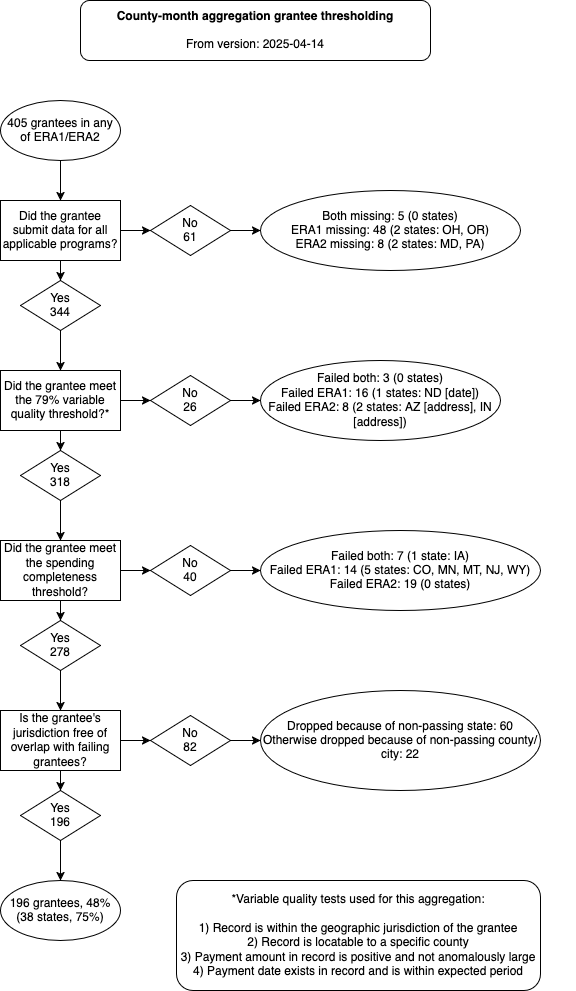

The diagram above was exported from draw.io. Its source (the exported page's mxGraphModel, read from the mxfile embedded in the PNG):
<mxGraphModel dx="1169" dy="777" grid="1" gridSize="10" guides="1" tooltips="1" connect="1" arrows="1" fold="1" page="1" pageScale="1" pageWidth="827" pageHeight="1169" math="0" shadow="0">
  <root>
    <mxCell id="0" />
    <mxCell id="1" parent="0" />
    <mxCell id="nYz5tNoUwQi8VaC18Is4-1" value="" style="edgeStyle=orthogonalEdgeStyle;rounded=0;orthogonalLoop=1;jettySize=auto;html=1;" parent="1" source="nYz5tNoUwQi8VaC18Is4-3" target="nYz5tNoUwQi8VaC18Is4-6" edge="1">
      <mxGeometry relative="1" as="geometry" />
    </mxCell>
    <mxCell id="nYz5tNoUwQi8VaC18Is4-2" value="" style="edgeStyle=orthogonalEdgeStyle;rounded=0;orthogonalLoop=1;jettySize=auto;html=1;" parent="1" source="nYz5tNoUwQi8VaC18Is4-3" target="nYz5tNoUwQi8VaC18Is4-8" edge="1">
      <mxGeometry relative="1" as="geometry" />
    </mxCell>
    <mxCell id="nYz5tNoUwQi8VaC18Is4-3" value="Did the grantee submit data for all applicable programs?" style="rounded=0;whiteSpace=wrap;html=1;" parent="1" vertex="1">
      <mxGeometry x="200" y="270" width="120" height="60" as="geometry" />
    </mxCell>
    <mxCell id="nYz5tNoUwQi8VaC18Is4-4" value="" style="edgeStyle=orthogonalEdgeStyle;rounded=0;orthogonalLoop=1;jettySize=auto;html=1;" parent="1" source="nYz5tNoUwQi8VaC18Is4-5" target="nYz5tNoUwQi8VaC18Is4-3" edge="1">
      <mxGeometry relative="1" as="geometry" />
    </mxCell>
    <mxCell id="nYz5tNoUwQi8VaC18Is4-5" value="405 grantees in any of ERA1/ERA2" style="ellipse;whiteSpace=wrap;html=1;" parent="1" vertex="1">
      <mxGeometry x="200" y="170" width="120" height="60" as="geometry" />
    </mxCell>
    <mxCell id="nYz5tNoUwQi8VaC18Is4-6" value="&lt;div&gt;Yes&lt;/div&gt;&lt;div&gt;344&lt;/div&gt;" style="rhombus;whiteSpace=wrap;html=1;" parent="1" vertex="1">
      <mxGeometry x="220" y="350" width="80" height="50" as="geometry" />
    </mxCell>
    <mxCell id="nYz5tNoUwQi8VaC18Is4-7" value="" style="edgeStyle=orthogonalEdgeStyle;rounded=0;orthogonalLoop=1;jettySize=auto;html=1;" parent="1" source="nYz5tNoUwQi8VaC18Is4-8" target="nYz5tNoUwQi8VaC18Is4-9" edge="1">
      <mxGeometry relative="1" as="geometry" />
    </mxCell>
    <mxCell id="nYz5tNoUwQi8VaC18Is4-8" value="&lt;div&gt;No&lt;/div&gt;&lt;div&gt;61&lt;/div&gt;" style="rhombus;whiteSpace=wrap;html=1;" parent="1" vertex="1">
      <mxGeometry x="350" y="275" width="80" height="50" as="geometry" />
    </mxCell>
    <mxCell id="nYz5tNoUwQi8VaC18Is4-9" value="Both missing: 5 (0 states)&lt;div&gt;ERA1 missing: 48 (2 states: OH, OR)&lt;br&gt;&lt;/div&gt;&lt;div&gt;ERA2 missing: 8 (2 states: MD, PA)&lt;br&gt;&lt;/div&gt;" style="ellipse;whiteSpace=wrap;html=1;" parent="1" vertex="1">
      <mxGeometry x="460" y="260" width="260" height="80" as="geometry" />
    </mxCell>
    <mxCell id="nYz5tNoUwQi8VaC18Is4-10" style="edgeStyle=orthogonalEdgeStyle;rounded=0;orthogonalLoop=1;jettySize=auto;html=1;exitX=0.5;exitY=1;exitDx=0;exitDy=0;entryX=0.5;entryY=0;entryDx=0;entryDy=0;" parent="1" source="nYz5tNoUwQi8VaC18Is4-12" target="nYz5tNoUwQi8VaC18Is4-14" edge="1">
      <mxGeometry relative="1" as="geometry" />
    </mxCell>
    <mxCell id="nYz5tNoUwQi8VaC18Is4-11" style="edgeStyle=orthogonalEdgeStyle;rounded=0;orthogonalLoop=1;jettySize=auto;html=1;exitX=1;exitY=0.5;exitDx=0;exitDy=0;entryX=0;entryY=0.5;entryDx=0;entryDy=0;" parent="1" source="nYz5tNoUwQi8VaC18Is4-12" target="nYz5tNoUwQi8VaC18Is4-16" edge="1">
      <mxGeometry relative="1" as="geometry" />
    </mxCell>
    <mxCell id="nYz5tNoUwQi8VaC18Is4-12" value="Did the grantee meet the 79% variable quality threshold?*" style="rounded=0;whiteSpace=wrap;html=1;" parent="1" vertex="1">
      <mxGeometry x="200" y="440" width="120" height="60" as="geometry" />
    </mxCell>
    <mxCell id="nYz5tNoUwQi8VaC18Is4-13" style="edgeStyle=orthogonalEdgeStyle;rounded=0;orthogonalLoop=1;jettySize=auto;html=1;exitX=0.5;exitY=1;exitDx=0;exitDy=0;entryX=0.5;entryY=0;entryDx=0;entryDy=0;" parent="1" source="nYz5tNoUwQi8VaC18Is4-14" target="nYz5tNoUwQi8VaC18Is4-33" edge="1">
      <mxGeometry relative="1" as="geometry" />
    </mxCell>
    <mxCell id="nYz5tNoUwQi8VaC18Is4-14" value="&lt;div&gt;Yes&lt;/div&gt;&lt;div&gt;318&lt;/div&gt;" style="rhombus;whiteSpace=wrap;html=1;" parent="1" vertex="1">
      <mxGeometry x="220" y="520" width="80" height="50" as="geometry" />
    </mxCell>
    <mxCell id="nYz5tNoUwQi8VaC18Is4-15" value="" style="edgeStyle=orthogonalEdgeStyle;rounded=0;orthogonalLoop=1;jettySize=auto;html=1;" parent="1" source="nYz5tNoUwQi8VaC18Is4-16" target="nYz5tNoUwQi8VaC18Is4-17" edge="1">
      <mxGeometry relative="1" as="geometry" />
    </mxCell>
    <mxCell id="nYz5tNoUwQi8VaC18Is4-16" value="&lt;div&gt;No&lt;/div&gt;&lt;div&gt;26&lt;/div&gt;" style="rhombus;whiteSpace=wrap;html=1;" parent="1" vertex="1">
      <mxGeometry x="350" y="445" width="80" height="50" as="geometry" />
    </mxCell>
    <mxCell id="nYz5tNoUwQi8VaC18Is4-17" value="&lt;div&gt;Failed both: 3 (0 states)&lt;/div&gt;&lt;div&gt;Failed ERA1: 16 (1 states: ND [date])&lt;br&gt;&lt;/div&gt;&lt;div&gt;Failed ERA2: 8 (2 states: AZ [address], IN [address])&lt;br&gt;&lt;/div&gt;" style="ellipse;whiteSpace=wrap;html=1;" parent="1" vertex="1">
      <mxGeometry x="460" y="430" width="240" height="80" as="geometry" />
    </mxCell>
    <mxCell id="nYz5tNoUwQi8VaC18Is4-18" value="" style="endArrow=classic;html=1;rounded=0;exitX=0.5;exitY=1;exitDx=0;exitDy=0;entryX=0.5;entryY=0;entryDx=0;entryDy=0;" parent="1" source="nYz5tNoUwQi8VaC18Is4-6" target="nYz5tNoUwQi8VaC18Is4-12" edge="1">
      <mxGeometry width="50" height="50" relative="1" as="geometry">
        <mxPoint x="260" y="630" as="sourcePoint" />
        <mxPoint x="310" y="580" as="targetPoint" />
      </mxGeometry>
    </mxCell>
    <mxCell id="nYz5tNoUwQi8VaC18Is4-19" value="" style="group" parent="1" vertex="1" connectable="0">
      <mxGeometry x="200" y="580" width="575" height="480" as="geometry" />
    </mxCell>
    <mxCell id="nYz5tNoUwQi8VaC18Is4-20" value="" style="edgeStyle=orthogonalEdgeStyle;rounded=0;orthogonalLoop=1;jettySize=auto;html=1;" parent="nYz5tNoUwQi8VaC18Is4-19" source="nYz5tNoUwQi8VaC18Is4-33" target="nYz5tNoUwQi8VaC18Is4-22" edge="1">
      <mxGeometry relative="1" as="geometry" />
    </mxCell>
    <mxCell id="nYz5tNoUwQi8VaC18Is4-21" value="" style="edgeStyle=orthogonalEdgeStyle;rounded=0;orthogonalLoop=1;jettySize=auto;html=1;" parent="nYz5tNoUwQi8VaC18Is4-19" source="nYz5tNoUwQi8VaC18Is4-33" target="nYz5tNoUwQi8VaC18Is4-34" edge="1">
      <mxGeometry relative="1" as="geometry" />
    </mxCell>
    <mxCell id="nYz5tNoUwQi8VaC18Is4-22" value="&lt;div&gt;Yes&lt;/div&gt;&lt;div&gt;278&lt;/div&gt;" style="rhombus;whiteSpace=wrap;html=1;" parent="nYz5tNoUwQi8VaC18Is4-19" vertex="1">
      <mxGeometry x="20" y="110" width="80" height="50" as="geometry" />
    </mxCell>
    <mxCell id="nYz5tNoUwQi8VaC18Is4-23" value="" style="edgeStyle=orthogonalEdgeStyle;rounded=0;orthogonalLoop=1;jettySize=auto;html=1;" parent="nYz5tNoUwQi8VaC18Is4-19" source="nYz5tNoUwQi8VaC18Is4-34" target="nYz5tNoUwQi8VaC18Is4-35" edge="1">
      <mxGeometry relative="1" as="geometry" />
    </mxCell>
    <mxCell id="nYz5tNoUwQi8VaC18Is4-24" value="" style="edgeStyle=orthogonalEdgeStyle;rounded=0;orthogonalLoop=1;jettySize=auto;html=1;" parent="nYz5tNoUwQi8VaC18Is4-19" source="nYz5tNoUwQi8VaC18Is4-26" target="nYz5tNoUwQi8VaC18Is4-27" edge="1">
      <mxGeometry relative="1" as="geometry" />
    </mxCell>
    <mxCell id="nYz5tNoUwQi8VaC18Is4-25" value="" style="edgeStyle=orthogonalEdgeStyle;rounded=0;orthogonalLoop=1;jettySize=auto;html=1;" parent="nYz5tNoUwQi8VaC18Is4-19" source="nYz5tNoUwQi8VaC18Is4-26" target="nYz5tNoUwQi8VaC18Is4-29" edge="1">
      <mxGeometry relative="1" as="geometry" />
    </mxCell>
    <mxCell id="nYz5tNoUwQi8VaC18Is4-26" value="Is the grantee's jurisdiction free of overlap with failing grantees?" style="rounded=0;whiteSpace=wrap;html=1;" parent="nYz5tNoUwQi8VaC18Is4-19" vertex="1">
      <mxGeometry y="200" width="120" height="60" as="geometry" />
    </mxCell>
    <mxCell id="nYz5tNoUwQi8VaC18Is4-27" value="&lt;div&gt;Yes&lt;/div&gt;&lt;div&gt;196&lt;/div&gt;" style="rhombus;whiteSpace=wrap;html=1;" parent="nYz5tNoUwQi8VaC18Is4-19" vertex="1">
      <mxGeometry x="20" y="280" width="80" height="50" as="geometry" />
    </mxCell>
    <mxCell id="nYz5tNoUwQi8VaC18Is4-28" value="" style="edgeStyle=orthogonalEdgeStyle;rounded=0;orthogonalLoop=1;jettySize=auto;html=1;" parent="nYz5tNoUwQi8VaC18Is4-19" source="nYz5tNoUwQi8VaC18Is4-29" target="nYz5tNoUwQi8VaC18Is4-36" edge="1">
      <mxGeometry relative="1" as="geometry" />
    </mxCell>
    <mxCell id="nYz5tNoUwQi8VaC18Is4-29" value="&lt;div&gt;No&lt;/div&gt;&lt;div&gt;82&lt;/div&gt;" style="rhombus;whiteSpace=wrap;html=1;" parent="nYz5tNoUwQi8VaC18Is4-19" vertex="1">
      <mxGeometry x="150" y="205" width="80" height="50" as="geometry" />
    </mxCell>
    <mxCell id="nYz5tNoUwQi8VaC18Is4-30" style="edgeStyle=orthogonalEdgeStyle;rounded=0;orthogonalLoop=1;jettySize=auto;html=1;exitX=0.5;exitY=1;exitDx=0;exitDy=0;entryX=0.5;entryY=0;entryDx=0;entryDy=0;" parent="nYz5tNoUwQi8VaC18Is4-19" source="nYz5tNoUwQi8VaC18Is4-22" target="nYz5tNoUwQi8VaC18Is4-26" edge="1">
      <mxGeometry relative="1" as="geometry" />
    </mxCell>
    <mxCell id="nYz5tNoUwQi8VaC18Is4-31" value="&lt;div&gt;196 grantees, 48%&lt;/div&gt;&lt;div&gt;(38 states, 75%)&lt;/div&gt;" style="ellipse;whiteSpace=wrap;html=1;" parent="nYz5tNoUwQi8VaC18Is4-19" vertex="1">
      <mxGeometry y="370" width="120" height="60" as="geometry" />
    </mxCell>
    <mxCell id="nYz5tNoUwQi8VaC18Is4-32" value="" style="edgeStyle=orthogonalEdgeStyle;rounded=0;orthogonalLoop=1;jettySize=auto;html=1;" parent="nYz5tNoUwQi8VaC18Is4-19" source="nYz5tNoUwQi8VaC18Is4-27" target="nYz5tNoUwQi8VaC18Is4-31" edge="1">
      <mxGeometry relative="1" as="geometry" />
    </mxCell>
    <mxCell id="nYz5tNoUwQi8VaC18Is4-33" value="Did the grantee meet the spending completeness threshold?" style="rounded=0;whiteSpace=wrap;html=1;" parent="nYz5tNoUwQi8VaC18Is4-19" vertex="1">
      <mxGeometry y="30" width="120" height="60" as="geometry" />
    </mxCell>
    <mxCell id="nYz5tNoUwQi8VaC18Is4-34" value="&lt;div&gt;No&lt;/div&gt;&lt;div&gt;40&lt;/div&gt;" style="rhombus;whiteSpace=wrap;html=1;" parent="nYz5tNoUwQi8VaC18Is4-19" vertex="1">
      <mxGeometry x="150" y="35" width="80" height="50" as="geometry" />
    </mxCell>
    <mxCell id="nYz5tNoUwQi8VaC18Is4-35" value="&lt;div&gt;Failed both: 7 (1 state: IA)&lt;/div&gt;&lt;div&gt;Failed ERA1: 14 (5 states: CO, MN, MT, NJ, WY)&lt;br&gt;&lt;/div&gt;&lt;div&gt;Failed ERA2: 19 (0 states)&lt;/div&gt;" style="ellipse;whiteSpace=wrap;html=1;" parent="nYz5tNoUwQi8VaC18Is4-19" vertex="1">
      <mxGeometry x="260" y="20" width="280" height="80" as="geometry" />
    </mxCell>
    <mxCell id="nYz5tNoUwQi8VaC18Is4-36" value="&lt;div&gt;Dropped because of non-passing state: 60&lt;/div&gt;&lt;div&gt;Otherwise dropped because of non-passing county/city: 22&lt;/div&gt;" style="ellipse;whiteSpace=wrap;html=1;" parent="nYz5tNoUwQi8VaC18Is4-19" vertex="1">
      <mxGeometry x="260" y="180" width="280" height="100" as="geometry" />
    </mxCell>
    <mxCell id="ZE5B3tRP9wwfiuegQ0cH-1" value="*Variable quality tests used for this aggregation: &lt;br&gt;&lt;br&gt;&lt;div&gt;1) Record is within the geographic jurisdiction of the grantee&lt;/div&gt;&lt;div&gt;2) Record is locatable to a specific county&lt;/div&gt;&lt;div&gt;3) Payment amount in record is positive and not anomalously large&lt;/div&gt;&lt;div&gt;4) Payment date exists in record and is within expected period&lt;/div&gt;" style="rounded=1;whiteSpace=wrap;html=1;" parent="nYz5tNoUwQi8VaC18Is4-19" vertex="1">
      <mxGeometry x="176" y="370" width="364" height="110" as="geometry" />
    </mxCell>
    <mxCell id="kbXy59XgHUV753IjkBHL-2" value="&lt;div&gt;&lt;b&gt;County-month aggregation grantee thresholding&lt;/b&gt;&lt;/div&gt;&lt;div&gt;&lt;br&gt;From version: 2025-04-14&lt;/div&gt;" style="rounded=1;whiteSpace=wrap;html=1;" parent="1" vertex="1">
      <mxGeometry x="280" y="70" width="350" height="60" as="geometry" />
    </mxCell>
  </root>
</mxGraphModel>